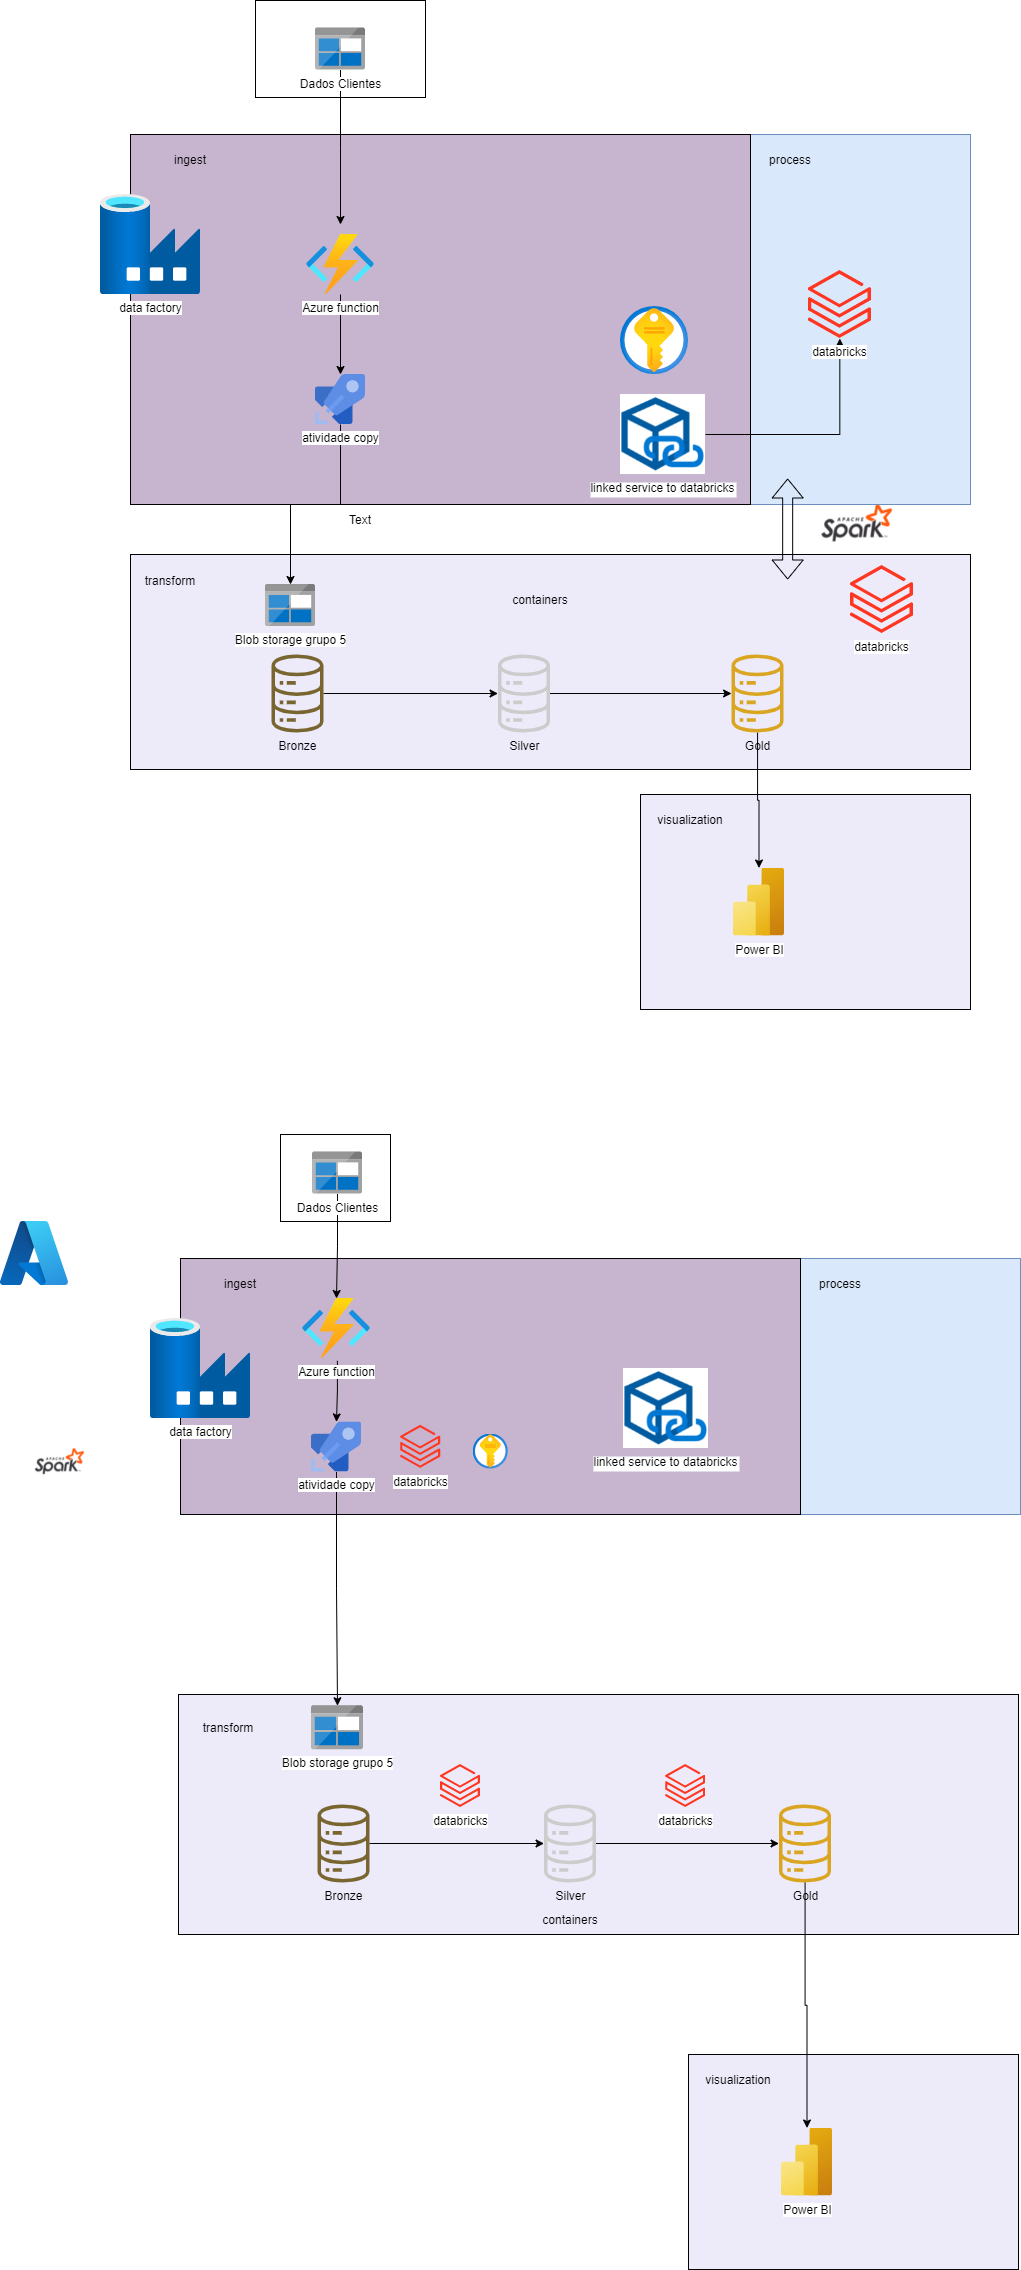

The diagram above was exported from draw.io. Its source (the exported page's mxGraphModel, read from the mxfile embedded in the PNG):
<mxGraphModel dx="1489" dy="392" grid="1" gridSize="10" guides="1" tooltips="1" connect="1" arrows="1" fold="1" page="1" pageScale="1" pageWidth="827" pageHeight="1169" math="0" shadow="0">
  <root>
    <mxCell id="0" />
    <mxCell id="1" parent="0" />
    <mxCell id="CjrealuKwnq1mrGlpfEA-1" value="" style="shape=image;verticalLabelPosition=bottom;labelBackgroundColor=default;verticalAlign=top;aspect=fixed;imageAspect=0;image=https://eduardo2s.github.io/assets/img/spark.png;" parent="1" vertex="1">
      <mxGeometry x="668" y="550" width="160" height="90" as="geometry" />
    </mxCell>
    <mxCell id="DmdU8ZEOlt_OejEhqSOY-6" value="" style="rounded=0;whiteSpace=wrap;html=1;fillColor=#dae8fc;strokeColor=#6c8ebf;" parent="1" vertex="1">
      <mxGeometry x="310" y="190" width="550" height="370" as="geometry" />
    </mxCell>
    <mxCell id="CjrealuKwnq1mrGlpfEA-20" value="" style="rounded=0;whiteSpace=wrap;html=1;fillColor=#edebfa;" parent="1" vertex="1">
      <mxGeometry x="530" y="850" width="330" height="215" as="geometry" />
    </mxCell>
    <mxCell id="uuC0uU9qO-WGWbCFHayV-21" value="" style="rounded=0;whiteSpace=wrap;html=1;fillColor=#c7b4cf;" parent="1" vertex="1">
      <mxGeometry x="20" y="190" width="620" height="370" as="geometry" />
    </mxCell>
    <mxCell id="uuC0uU9qO-WGWbCFHayV-23" value="" style="rounded=0;whiteSpace=wrap;html=1;fillColor=#edebfa;" parent="1" vertex="1">
      <mxGeometry x="20" y="610" width="840" height="215" as="geometry" />
    </mxCell>
    <mxCell id="uuC0uU9qO-WGWbCFHayV-22" value="" style="rounded=0;whiteSpace=wrap;html=1;fillColor=#ffffff;" parent="1" vertex="1">
      <mxGeometry x="145" y="56" width="170" height="97" as="geometry" />
    </mxCell>
    <mxCell id="uuC0uU9qO-WGWbCFHayV-2" value="Blob storage grupo 5" style="image;sketch=0;aspect=fixed;html=1;points=[];align=center;fontSize=12;image=img/lib/mscae/BlobBlock.svg;" parent="1" vertex="1">
      <mxGeometry x="155" y="640" width="50" height="42" as="geometry" />
    </mxCell>
    <mxCell id="CjrealuKwnq1mrGlpfEA-10" style="edgeStyle=orthogonalEdgeStyle;rounded=0;orthogonalLoop=1;jettySize=auto;html=1;" parent="1" source="uuC0uU9qO-WGWbCFHayV-3" edge="1">
      <mxGeometry relative="1" as="geometry">
        <mxPoint x="230" y="280" as="targetPoint" />
      </mxGeometry>
    </mxCell>
    <mxCell id="uuC0uU9qO-WGWbCFHayV-3" value="Dados Clientes" style="image;sketch=0;aspect=fixed;html=1;points=[];align=center;fontSize=12;image=img/lib/mscae/BlobBlock.svg;" parent="1" vertex="1">
      <mxGeometry x="205" y="83.5" width="50" height="42" as="geometry" />
    </mxCell>
    <mxCell id="CjrealuKwnq1mrGlpfEA-15" style="edgeStyle=orthogonalEdgeStyle;rounded=0;orthogonalLoop=1;jettySize=auto;html=1;" parent="1" source="uuC0uU9qO-WGWbCFHayV-5" target="CjrealuKwnq1mrGlpfEA-3" edge="1">
      <mxGeometry relative="1" as="geometry" />
    </mxCell>
    <mxCell id="uuC0uU9qO-WGWbCFHayV-5" value="Bronze" style="sketch=0;outlineConnect=0;fillColor=#786530;strokeColor=#A18841;dashed=0;verticalLabelPosition=bottom;verticalAlign=top;align=center;html=1;fontSize=12;fontStyle=0;aspect=fixed;pointerEvents=1;shape=mxgraph.aws4.iot_analytics_data_store;" parent="1" vertex="1">
      <mxGeometry x="160" y="710" width="54" height="78" as="geometry" />
    </mxCell>
    <mxCell id="DmdU8ZEOlt_OejEhqSOY-5" style="edgeStyle=orthogonalEdgeStyle;rounded=0;orthogonalLoop=1;jettySize=auto;html=1;" parent="1" source="uuC0uU9qO-WGWbCFHayV-16" target="uuC0uU9qO-WGWbCFHayV-2" edge="1">
      <mxGeometry relative="1" as="geometry" />
    </mxCell>
    <mxCell id="uuC0uU9qO-WGWbCFHayV-16" value="atividade copy" style="image;sketch=0;aspect=fixed;html=1;points=[];align=center;fontSize=12;image=img/lib/mscae/Azure_Pipelines.svg;" parent="1" vertex="1">
      <mxGeometry x="205" y="430" width="50" height="50" as="geometry" />
    </mxCell>
    <mxCell id="xcUW8jf7g7LdZtzedoRj-5" style="edgeStyle=orthogonalEdgeStyle;rounded=0;orthogonalLoop=1;jettySize=auto;html=1;" parent="1" source="xcUW8jf7g7LdZtzedoRj-1" target="xcUW8jf7g7LdZtzedoRj-4" edge="1">
      <mxGeometry relative="1" as="geometry" />
    </mxCell>
    <mxCell id="xcUW8jf7g7LdZtzedoRj-1" value="linked service to databricks" style="shape=image;verticalLabelPosition=bottom;labelBackgroundColor=default;verticalAlign=top;aspect=fixed;imageAspect=0;image=https://1.bp.blogspot.com/-i1F-HI1KbFk/YZAawL2YzQI/AAAAAAAALtw/frUspfHvkMsQEQlhggRjzea029vZ-6y7gCLcBGAsYHQ/s1006/ADFLinkedService.png;" parent="1" vertex="1">
      <mxGeometry x="510" y="450" width="84.99" height="80" as="geometry" />
    </mxCell>
    <mxCell id="xcUW8jf7g7LdZtzedoRj-4" value="databricks" style="image;aspect=fixed;html=1;points=[];align=center;fontSize=12;image=img/lib/azure2/analytics/Azure_Databricks.svg;" parent="1" vertex="1">
      <mxGeometry x="697.92" y="326" width="62.8" height="68" as="geometry" />
    </mxCell>
    <mxCell id="CjrealuKwnq1mrGlpfEA-2" value="ingest" style="text;html=1;align=center;verticalAlign=middle;whiteSpace=wrap;rounded=0;" parent="1" vertex="1">
      <mxGeometry x="50" y="200" width="60" height="30" as="geometry" />
    </mxCell>
    <mxCell id="CjrealuKwnq1mrGlpfEA-17" style="edgeStyle=orthogonalEdgeStyle;rounded=0;orthogonalLoop=1;jettySize=auto;html=1;" parent="1" source="CjrealuKwnq1mrGlpfEA-3" target="CjrealuKwnq1mrGlpfEA-4" edge="1">
      <mxGeometry relative="1" as="geometry" />
    </mxCell>
    <mxCell id="CjrealuKwnq1mrGlpfEA-3" value="Silver" style="sketch=0;outlineConnect=0;fillColor=#cccccc;strokeColor=#A18841;dashed=0;verticalLabelPosition=bottom;verticalAlign=top;align=center;html=1;fontSize=12;fontStyle=0;aspect=fixed;pointerEvents=1;shape=mxgraph.aws4.iot_analytics_data_store;" parent="1" vertex="1">
      <mxGeometry x="386.5" y="710" width="54" height="78" as="geometry" />
    </mxCell>
    <mxCell id="CjrealuKwnq1mrGlpfEA-24" style="edgeStyle=orthogonalEdgeStyle;rounded=0;orthogonalLoop=1;jettySize=auto;html=1;" parent="1" source="CjrealuKwnq1mrGlpfEA-4" target="CjrealuKwnq1mrGlpfEA-22" edge="1">
      <mxGeometry relative="1" as="geometry" />
    </mxCell>
    <mxCell id="CjrealuKwnq1mrGlpfEA-4" value="Gold" style="sketch=0;outlineConnect=0;fillColor=#daa520;strokeColor=#A18841;dashed=0;verticalLabelPosition=bottom;verticalAlign=top;align=center;html=1;fontSize=12;fontStyle=0;aspect=fixed;pointerEvents=1;shape=mxgraph.aws4.iot_analytics_data_store;" parent="1" vertex="1">
      <mxGeometry x="620" y="710" width="54" height="78" as="geometry" />
    </mxCell>
    <mxCell id="CjrealuKwnq1mrGlpfEA-16" value="" style="shape=flexArrow;endArrow=classic;startArrow=classic;html=1;rounded=0;entryX=0.098;entryY=0.997;entryDx=0;entryDy=0;entryPerimeter=0;" parent="1" edge="1">
      <mxGeometry width="100" height="100" relative="1" as="geometry">
        <mxPoint x="677.17" y="635" as="sourcePoint" />
        <mxPoint x="677.17" y="534" as="targetPoint" />
      </mxGeometry>
    </mxCell>
    <mxCell id="CjrealuKwnq1mrGlpfEA-18" value="process" style="text;html=1;align=center;verticalAlign=middle;whiteSpace=wrap;rounded=0;" parent="1" vertex="1">
      <mxGeometry x="649.72" y="200" width="60" height="30" as="geometry" />
    </mxCell>
    <mxCell id="CjrealuKwnq1mrGlpfEA-19" value="containers" style="text;html=1;align=center;verticalAlign=middle;whiteSpace=wrap;rounded=0;" parent="1" vertex="1">
      <mxGeometry x="400" y="640" width="60" height="30" as="geometry" />
    </mxCell>
    <mxCell id="CjrealuKwnq1mrGlpfEA-21" value="" style="image;aspect=fixed;html=1;points=[];align=center;fontSize=12;image=img/lib/azure2/security/Key_Vaults.svg;" parent="1" vertex="1">
      <mxGeometry x="510" y="362" width="68" height="68" as="geometry" />
    </mxCell>
    <mxCell id="CjrealuKwnq1mrGlpfEA-22" value="Power BI" style="image;aspect=fixed;html=1;points=[];align=center;fontSize=12;image=img/lib/azure2/analytics/Power_BI_Embedded.svg;" parent="1" vertex="1">
      <mxGeometry x="623" y="923.5" width="51" height="68" as="geometry" />
    </mxCell>
    <mxCell id="CjrealuKwnq1mrGlpfEA-23" value="visualization" style="text;html=1;align=center;verticalAlign=middle;whiteSpace=wrap;rounded=0;" parent="1" vertex="1">
      <mxGeometry x="550" y="860" width="60" height="30" as="geometry" />
    </mxCell>
    <mxCell id="DmdU8ZEOlt_OejEhqSOY-4" style="edgeStyle=orthogonalEdgeStyle;rounded=0;orthogonalLoop=1;jettySize=auto;html=1;" parent="1" source="DmdU8ZEOlt_OejEhqSOY-1" target="uuC0uU9qO-WGWbCFHayV-16" edge="1">
      <mxGeometry relative="1" as="geometry" />
    </mxCell>
    <mxCell id="DmdU8ZEOlt_OejEhqSOY-1" value="Azure function" style="image;aspect=fixed;html=1;points=[];align=center;fontSize=12;image=img/lib/azure2/compute/Function_Apps.svg;" parent="1" vertex="1">
      <mxGeometry x="196" y="290" width="68" height="60" as="geometry" />
    </mxCell>
    <mxCell id="DmdU8ZEOlt_OejEhqSOY-3" value="data factory" style="image;aspect=fixed;html=1;points=[];align=center;fontSize=12;image=img/lib/azure2/databases/Data_Factory.svg;" parent="1" vertex="1">
      <mxGeometry x="-10" y="250" width="100" height="100" as="geometry" />
    </mxCell>
    <mxCell id="DmdU8ZEOlt_OejEhqSOY-7" value="databricks" style="image;aspect=fixed;html=1;points=[];align=center;fontSize=12;image=img/lib/azure2/analytics/Azure_Databricks.svg;" parent="1" vertex="1">
      <mxGeometry x="740" y="621" width="62.8" height="68" as="geometry" />
    </mxCell>
    <mxCell id="DmdU8ZEOlt_OejEhqSOY-9" value="Text" style="text;html=1;align=center;verticalAlign=middle;whiteSpace=wrap;rounded=0;" parent="1" vertex="1">
      <mxGeometry x="220" y="560" width="60" height="30" as="geometry" />
    </mxCell>
    <mxCell id="DmdU8ZEOlt_OejEhqSOY-10" value="transform" style="text;html=1;align=center;verticalAlign=middle;whiteSpace=wrap;rounded=0;" parent="1" vertex="1">
      <mxGeometry x="30" y="621" width="60" height="30" as="geometry" />
    </mxCell>
    <mxCell id="RlaIpI8KK7QkpXk_w45f-2" value="" style="rounded=0;whiteSpace=wrap;html=1;fillColor=#dae8fc;strokeColor=#6c8ebf;" vertex="1" parent="1">
      <mxGeometry x="360" y="1314" width="550" height="256" as="geometry" />
    </mxCell>
    <mxCell id="RlaIpI8KK7QkpXk_w45f-3" value="" style="rounded=0;whiteSpace=wrap;html=1;fillColor=#edebfa;" vertex="1" parent="1">
      <mxGeometry x="578" y="2110" width="330" height="215" as="geometry" />
    </mxCell>
    <mxCell id="RlaIpI8KK7QkpXk_w45f-4" value="" style="rounded=0;whiteSpace=wrap;html=1;fillColor=#c7b4cf;" vertex="1" parent="1">
      <mxGeometry x="70" y="1314" width="620" height="256" as="geometry" />
    </mxCell>
    <mxCell id="RlaIpI8KK7QkpXk_w45f-5" value="" style="rounded=0;whiteSpace=wrap;html=1;fillColor=#edebfa;" vertex="1" parent="1">
      <mxGeometry x="68" y="1750" width="840" height="240" as="geometry" />
    </mxCell>
    <mxCell id="RlaIpI8KK7QkpXk_w45f-6" value="" style="rounded=0;whiteSpace=wrap;html=1;fillColor=#ffffff;" vertex="1" parent="1">
      <mxGeometry x="170" y="1190" width="110" height="87" as="geometry" />
    </mxCell>
    <mxCell id="RlaIpI8KK7QkpXk_w45f-7" value="Blob storage grupo 5" style="image;sketch=0;aspect=fixed;html=1;points=[];align=center;fontSize=12;image=img/lib/mscae/BlobBlock.svg;" vertex="1" parent="1">
      <mxGeometry x="201" y="1761.25" width="52" height="43.68" as="geometry" />
    </mxCell>
    <mxCell id="RlaIpI8KK7QkpXk_w45f-8" style="edgeStyle=orthogonalEdgeStyle;rounded=0;orthogonalLoop=1;jettySize=auto;html=1;" edge="1" parent="1" source="RlaIpI8KK7QkpXk_w45f-9" target="RlaIpI8KK7QkpXk_w45f-29">
      <mxGeometry relative="1" as="geometry">
        <mxPoint x="280" y="1404" as="targetPoint" />
      </mxGeometry>
    </mxCell>
    <mxCell id="RlaIpI8KK7QkpXk_w45f-9" value="Dados Clientes" style="image;sketch=0;aspect=fixed;html=1;points=[];align=center;fontSize=12;image=img/lib/mscae/BlobBlock.svg;" vertex="1" parent="1">
      <mxGeometry x="202" y="1207.5" width="50" height="42" as="geometry" />
    </mxCell>
    <mxCell id="RlaIpI8KK7QkpXk_w45f-10" style="edgeStyle=orthogonalEdgeStyle;rounded=0;orthogonalLoop=1;jettySize=auto;html=1;" edge="1" parent="1" source="RlaIpI8KK7QkpXk_w45f-11" target="RlaIpI8KK7QkpXk_w45f-19">
      <mxGeometry relative="1" as="geometry" />
    </mxCell>
    <mxCell id="RlaIpI8KK7QkpXk_w45f-11" value="Bronze" style="sketch=0;outlineConnect=0;fillColor=#786530;strokeColor=#A18841;dashed=0;verticalLabelPosition=bottom;verticalAlign=top;align=center;html=1;fontSize=12;fontStyle=0;aspect=fixed;pointerEvents=1;shape=mxgraph.aws4.iot_analytics_data_store;" vertex="1" parent="1">
      <mxGeometry x="206" y="1860" width="54" height="78" as="geometry" />
    </mxCell>
    <mxCell id="RlaIpI8KK7QkpXk_w45f-12" style="edgeStyle=orthogonalEdgeStyle;rounded=0;orthogonalLoop=1;jettySize=auto;html=1;" edge="1" parent="1" source="RlaIpI8KK7QkpXk_w45f-13" target="RlaIpI8KK7QkpXk_w45f-7">
      <mxGeometry relative="1" as="geometry" />
    </mxCell>
    <mxCell id="RlaIpI8KK7QkpXk_w45f-13" value="atividade copy" style="image;sketch=0;aspect=fixed;html=1;points=[];align=center;fontSize=12;image=img/lib/mscae/Azure_Pipelines.svg;" vertex="1" parent="1">
      <mxGeometry x="201" y="1477.41" width="50" height="50" as="geometry" />
    </mxCell>
    <mxCell id="RlaIpI8KK7QkpXk_w45f-15" value="linked service to databricks" style="shape=image;verticalLabelPosition=bottom;labelBackgroundColor=default;verticalAlign=top;aspect=fixed;imageAspect=0;image=https://1.bp.blogspot.com/-i1F-HI1KbFk/YZAawL2YzQI/AAAAAAAALtw/frUspfHvkMsQEQlhggRjzea029vZ-6y7gCLcBGAsYHQ/s1006/ADFLinkedService.png;" vertex="1" parent="1">
      <mxGeometry x="513.01" y="1424" width="84.99" height="80" as="geometry" />
    </mxCell>
    <mxCell id="RlaIpI8KK7QkpXk_w45f-16" value="databricks" style="image;aspect=fixed;html=1;points=[];align=center;fontSize=12;image=img/lib/azure2/analytics/Azure_Databricks.svg;" vertex="1" parent="1">
      <mxGeometry x="555.12" y="1819.9999999999998" width="39.87" height="43.17" as="geometry" />
    </mxCell>
    <mxCell id="RlaIpI8KK7QkpXk_w45f-17" value="ingest" style="text;html=1;align=center;verticalAlign=middle;whiteSpace=wrap;rounded=0;" vertex="1" parent="1">
      <mxGeometry x="100" y="1324" width="60" height="30" as="geometry" />
    </mxCell>
    <mxCell id="RlaIpI8KK7QkpXk_w45f-18" style="edgeStyle=orthogonalEdgeStyle;rounded=0;orthogonalLoop=1;jettySize=auto;html=1;" edge="1" parent="1" source="RlaIpI8KK7QkpXk_w45f-19" target="RlaIpI8KK7QkpXk_w45f-21">
      <mxGeometry relative="1" as="geometry" />
    </mxCell>
    <mxCell id="RlaIpI8KK7QkpXk_w45f-19" value="Silver" style="sketch=0;outlineConnect=0;fillColor=#cccccc;strokeColor=#A18841;dashed=0;verticalLabelPosition=bottom;verticalAlign=top;align=center;html=1;fontSize=12;fontStyle=0;aspect=fixed;pointerEvents=1;shape=mxgraph.aws4.iot_analytics_data_store;" vertex="1" parent="1">
      <mxGeometry x="432.5" y="1860" width="54" height="78" as="geometry" />
    </mxCell>
    <mxCell id="RlaIpI8KK7QkpXk_w45f-20" style="edgeStyle=orthogonalEdgeStyle;rounded=0;orthogonalLoop=1;jettySize=auto;html=1;" edge="1" parent="1" source="RlaIpI8KK7QkpXk_w45f-21" target="RlaIpI8KK7QkpXk_w45f-26">
      <mxGeometry relative="1" as="geometry" />
    </mxCell>
    <mxCell id="RlaIpI8KK7QkpXk_w45f-21" value="Gold" style="sketch=0;outlineConnect=0;fillColor=#daa520;strokeColor=#A18841;dashed=0;verticalLabelPosition=bottom;verticalAlign=top;align=center;html=1;fontSize=12;fontStyle=0;aspect=fixed;pointerEvents=1;shape=mxgraph.aws4.iot_analytics_data_store;" vertex="1" parent="1">
      <mxGeometry x="667.5" y="1860" width="54" height="78" as="geometry" />
    </mxCell>
    <mxCell id="RlaIpI8KK7QkpXk_w45f-23" value="process" style="text;html=1;align=center;verticalAlign=middle;whiteSpace=wrap;rounded=0;" vertex="1" parent="1">
      <mxGeometry x="699.72" y="1324" width="60" height="30" as="geometry" />
    </mxCell>
    <mxCell id="RlaIpI8KK7QkpXk_w45f-24" value="containers" style="text;html=1;align=center;verticalAlign=middle;whiteSpace=wrap;rounded=0;" vertex="1" parent="1">
      <mxGeometry x="429.5" y="1960" width="60" height="30" as="geometry" />
    </mxCell>
    <mxCell id="RlaIpI8KK7QkpXk_w45f-25" value="" style="image;aspect=fixed;html=1;points=[];align=center;fontSize=12;image=img/lib/azure2/security/Key_Vaults.svg;" vertex="1" parent="1">
      <mxGeometry x="362.75" y="1489.5" width="34.5" height="34.5" as="geometry" />
    </mxCell>
    <mxCell id="RlaIpI8KK7QkpXk_w45f-26" value="Power BI" style="image;aspect=fixed;html=1;points=[];align=center;fontSize=12;image=img/lib/azure2/analytics/Power_BI_Embedded.svg;" vertex="1" parent="1">
      <mxGeometry x="671" y="2183.5" width="51" height="68" as="geometry" />
    </mxCell>
    <mxCell id="RlaIpI8KK7QkpXk_w45f-27" value="visualization" style="text;html=1;align=center;verticalAlign=middle;whiteSpace=wrap;rounded=0;" vertex="1" parent="1">
      <mxGeometry x="598" y="2120" width="60" height="30" as="geometry" />
    </mxCell>
    <mxCell id="RlaIpI8KK7QkpXk_w45f-28" style="edgeStyle=orthogonalEdgeStyle;rounded=0;orthogonalLoop=1;jettySize=auto;html=1;exitX=0.513;exitY=1.04;exitDx=0;exitDy=0;exitPerimeter=0;" edge="1" parent="1" source="RlaIpI8KK7QkpXk_w45f-29" target="RlaIpI8KK7QkpXk_w45f-13">
      <mxGeometry relative="1" as="geometry">
        <mxPoint x="230" y="1460" as="sourcePoint" />
      </mxGeometry>
    </mxCell>
    <mxCell id="RlaIpI8KK7QkpXk_w45f-29" value="Azure function" style="image;aspect=fixed;html=1;points=[];align=center;fontSize=12;image=img/lib/azure2/compute/Function_Apps.svg;" vertex="1" parent="1">
      <mxGeometry x="192" y="1354" width="68" height="60" as="geometry" />
    </mxCell>
    <mxCell id="RlaIpI8KK7QkpXk_w45f-30" value="data factory" style="image;aspect=fixed;html=1;points=[];align=center;fontSize=12;image=img/lib/azure2/databases/Data_Factory.svg;" vertex="1" parent="1">
      <mxGeometry x="40" y="1374" width="100" height="100" as="geometry" />
    </mxCell>
    <mxCell id="RlaIpI8KK7QkpXk_w45f-33" value="transform" style="text;html=1;align=center;verticalAlign=middle;whiteSpace=wrap;rounded=0;" vertex="1" parent="1">
      <mxGeometry x="88" y="1768.09" width="60" height="30" as="geometry" />
    </mxCell>
    <mxCell id="RlaIpI8KK7QkpXk_w45f-34" value="" style="image;aspect=fixed;html=1;points=[];align=center;fontSize=12;image=img/lib/azure2/other/Azure_A.svg;" vertex="1" parent="1">
      <mxGeometry x="-110" y="1277" width="68" height="64.12" as="geometry" />
    </mxCell>
    <mxCell id="RlaIpI8KK7QkpXk_w45f-1" value="" style="shape=image;verticalLabelPosition=bottom;labelBackgroundColor=default;verticalAlign=top;aspect=fixed;imageAspect=0;image=https://eduardo2s.github.io/assets/img/spark.png;clipPath=inset(10.95% 28% 45.86% 22.67%);" vertex="1" parent="1">
      <mxGeometry x="-80" y="1503.9999999999998" width="54.74" height="27" as="geometry" />
    </mxCell>
    <mxCell id="RlaIpI8KK7QkpXk_w45f-44" value="databricks" style="image;aspect=fixed;html=1;points=[];align=center;fontSize=12;image=img/lib/azure2/analytics/Azure_Databricks.svg;" vertex="1" parent="1">
      <mxGeometry x="290.13" y="1480.8299999999997" width="39.87" height="43.17" as="geometry" />
    </mxCell>
    <mxCell id="RlaIpI8KK7QkpXk_w45f-45" value="databricks" style="image;aspect=fixed;html=1;points=[];align=center;fontSize=12;image=img/lib/azure2/analytics/Azure_Databricks.svg;" vertex="1" parent="1">
      <mxGeometry x="330" y="1819.9999999999998" width="39.87" height="43.17" as="geometry" />
    </mxCell>
  </root>
</mxGraphModel>